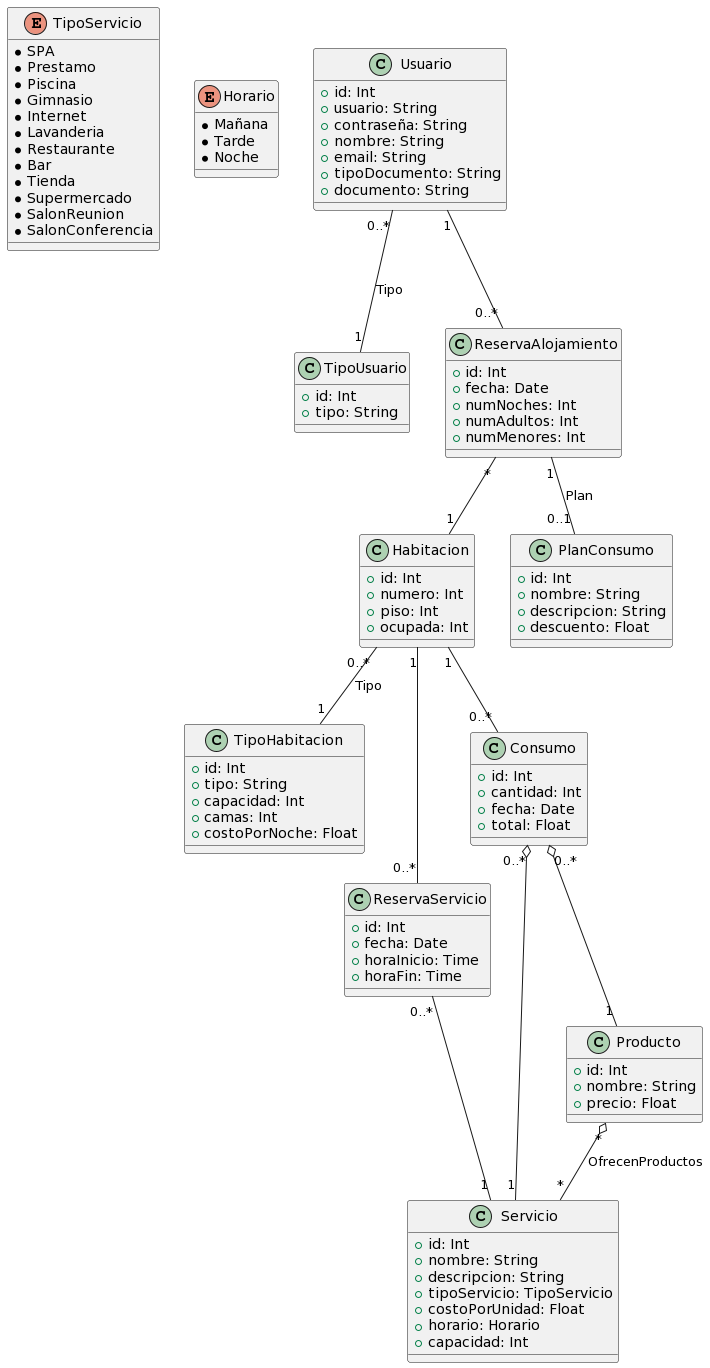

The diagram above was rendered by PlantUML. Its source (embedded in the PNG):
@startuml
Enum TipoServicio {
  *SPA
  *Prestamo
  *Piscina
  *Gimnasio
  *Internet
  *Lavanderia
  *Restaurante
  *Bar
  *Tienda
  *Supermercado
  *SalonReunion
  *SalonConferencia
}

Enum Horario {
  *Mañana
  *Tarde
  *Noche
}

Class Usuario {
+ id: Int
+ usuario: String
+ contraseña: String
+ nombre: String
+ email: String
+ tipoDocumento: String
+ documento: String
}

Class TipoUsuario {
+ id: Int
+ tipo: String
}

Class TipoHabitacion {
+ id: Int
+ tipo: String
+ capacidad: Int
+ camas: Int
+ costoPorNoche: Float
}

Class Habitacion {
+ id: Int
+ numero: Int
+ piso: Int
+ ocupada: Int
}

Class ReservaAlojamiento {
+ id: Int
+ fecha: Date
+ numNoches: Int
+ numAdultos: Int
+ numMenores: Int
}

Class ReservaServicio {
+id: Int
+fecha: Date
+horaInicio: Time
+horaFin: Time
}

Class PlanConsumo {
+ id: Int
+ nombre: String
+ descripcion: String
+ descuento: Float
}

class Servicio {
  +id: Int
  +nombre: String
  +descripcion: String
  +tipoServicio: TipoServicio
  +costoPorUnidad: Float
  +horario: Horario
  +capacidad: Int
}

class Producto {
  +id: Int
  +nombre: String
  +precio: Float
}

class Consumo {
  +id: Int
  +cantidad: Int
  +fecha: Date
  +total: Float
}

Usuario "0..*" -- "1" TipoUsuario : Tipo
Usuario "1" -- "0..*" ReservaAlojamiento
ReservaAlojamiento "*" -- "1" Habitacion
ReservaAlojamiento "1" -- "0..1" PlanConsumo : Plan
Habitacion "0..*" -- "1" TipoHabitacion : Tipo
Habitacion "1" -- "0..*" ReservaServicio
Habitacion "1" -- "0..*" Consumo
ReservaServicio "0..*" -- "1" Servicio
Producto "*" o-- "*" Servicio: OfrecenProductos
Consumo "0..*" o-- "1" Servicio
Consumo "0..*" o-- "1" Producto
@enduml